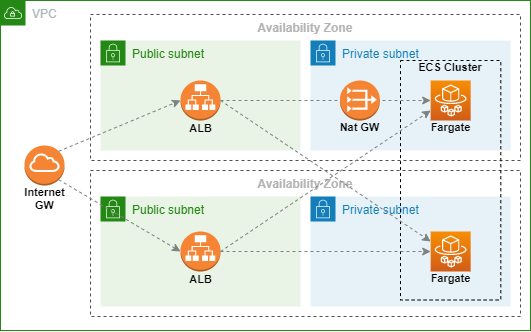

The diagram above was exported from draw.io. Its source (the exported page's mxGraphModel, read from the mxfile embedded in the PNG):
<mxGraphModel dx="1718" dy="635" grid="1" gridSize="10" guides="1" tooltips="1" connect="1" arrows="1" fold="1" page="1" pageScale="1" pageWidth="827" pageHeight="1169" math="0" shadow="0">
  <root>
    <mxCell id="0" />
    <mxCell id="1" parent="0" />
    <mxCell id="2" value="VPC" style="points=[[0,0],[0.25,0],[0.5,0],[0.75,0],[1,0],[1,0.25],[1,0.5],[1,0.75],[1,1],[0.75,1],[0.5,1],[0.25,1],[0,1],[0,0.75],[0,0.5],[0,0.25]];outlineConnect=0;gradientColor=none;html=1;whiteSpace=wrap;fontSize=12;fontStyle=0;shape=mxgraph.aws4.group;grIcon=mxgraph.aws4.group_vpc;strokeColor=#248814;verticalAlign=top;align=left;spacingLeft=30;fontColor=#AAB7B8;dashed=0;editable=1;movable=1;resizable=1;" vertex="1" parent="1">
      <mxGeometry x="149" y="300" width="530" height="330" as="geometry" />
    </mxCell>
    <mxCell id="3" value="Availability Zone" style="dashed=1;verticalAlign=top;fontStyle=1;strokeColor=#4D4D4D;fontColor=#B3B3B3;" vertex="1" parent="1">
      <mxGeometry x="239" y="314" width="430" height="146" as="geometry" />
    </mxCell>
    <mxCell id="4" value="Private subnet" style="points=[[0,0],[0.25,0],[0.5,0],[0.75,0],[1,0],[1,0.25],[1,0.5],[1,0.75],[1,1],[0.75,1],[0.5,1],[0.25,1],[0,1],[0,0.75],[0,0.5],[0,0.25]];outlineConnect=0;gradientColor=none;html=1;whiteSpace=wrap;fontSize=12;fontStyle=0;shape=mxgraph.aws4.group;grIcon=mxgraph.aws4.group_security_group;grStroke=0;strokeColor=#147EBA;fillColor=#E6F2F8;verticalAlign=top;align=left;spacingLeft=30;fontColor=#147EBA;dashed=0;" vertex="1" parent="1">
      <mxGeometry x="459" y="340" width="200" height="110" as="geometry" />
    </mxCell>
    <mxCell id="5" value="Public subnet" style="points=[[0,0],[0.25,0],[0.5,0],[0.75,0],[1,0],[1,0.25],[1,0.5],[1,0.75],[1,1],[0.75,1],[0.5,1],[0.25,1],[0,1],[0,0.75],[0,0.5],[0,0.25]];outlineConnect=0;gradientColor=none;html=1;whiteSpace=wrap;fontSize=12;fontStyle=0;shape=mxgraph.aws4.group;grIcon=mxgraph.aws4.group_security_group;grStroke=0;strokeColor=#248814;fillColor=#E9F3E6;verticalAlign=top;align=left;spacingLeft=30;fontColor=#248814;dashed=0;" vertex="1" parent="1">
      <mxGeometry x="249" y="340" width="200" height="110" as="geometry" />
    </mxCell>
    <mxCell id="6" value="" style="outlineConnect=0;dashed=0;verticalLabelPosition=bottom;verticalAlign=top;align=center;html=1;shape=mxgraph.aws3.application_load_balancer;fillColor=#F58534;gradientColor=none;" vertex="1" parent="1">
      <mxGeometry x="329" y="380" width="40" height="40" as="geometry" />
    </mxCell>
    <mxCell id="7" value="" style="outlineConnect=0;dashed=0;verticalLabelPosition=bottom;verticalAlign=top;align=center;html=1;shape=mxgraph.aws3.internet_gateway;fillColor=#F58534;gradientColor=none;fontColor=#B3B3B3;strokeColor=#4D4D4D;" vertex="1" parent="1">
      <mxGeometry x="173" y="445" width="40" height="40" as="geometry" />
    </mxCell>
    <mxCell id="8" value="&lt;font color=&quot;#000000&quot; style=&quot;font-size: 11px;&quot;&gt;ALB&lt;/font&gt;" style="text;html=1;strokeColor=none;fillColor=none;align=center;verticalAlign=middle;whiteSpace=wrap;rounded=0;fontColor=#B3B3B3;fontSize=11;fontStyle=1" vertex="1" parent="1">
      <mxGeometry x="329.6" y="421.5" width="39.4" height="13.5" as="geometry" />
    </mxCell>
    <mxCell id="9" value="Availability Zone" style="dashed=1;verticalAlign=top;fontStyle=1;strokeColor=#4D4D4D;fontColor=#B3B3B3;" vertex="1" parent="1">
      <mxGeometry x="239" y="470" width="430" height="146" as="geometry" />
    </mxCell>
    <mxCell id="10" value="Private subnet" style="points=[[0,0],[0.25,0],[0.5,0],[0.75,0],[1,0],[1,0.25],[1,0.5],[1,0.75],[1,1],[0.75,1],[0.5,1],[0.25,1],[0,1],[0,0.75],[0,0.5],[0,0.25]];outlineConnect=0;gradientColor=none;html=1;whiteSpace=wrap;fontSize=12;fontStyle=0;shape=mxgraph.aws4.group;grIcon=mxgraph.aws4.group_security_group;grStroke=0;strokeColor=#147EBA;fillColor=#E6F2F8;verticalAlign=top;align=left;spacingLeft=30;fontColor=#147EBA;dashed=0;" vertex="1" parent="1">
      <mxGeometry x="459" y="496" width="200" height="110" as="geometry" />
    </mxCell>
    <mxCell id="11" value="Public subnet" style="points=[[0,0],[0.25,0],[0.5,0],[0.75,0],[1,0],[1,0.25],[1,0.5],[1,0.75],[1,1],[0.75,1],[0.5,1],[0.25,1],[0,1],[0,0.75],[0,0.5],[0,0.25]];outlineConnect=0;gradientColor=none;html=1;whiteSpace=wrap;fontSize=12;fontStyle=0;shape=mxgraph.aws4.group;grIcon=mxgraph.aws4.group_security_group;grStroke=0;strokeColor=#248814;fillColor=#E9F3E6;verticalAlign=top;align=left;spacingLeft=30;fontColor=#248814;dashed=0;" vertex="1" parent="1">
      <mxGeometry x="249" y="496" width="200" height="110" as="geometry" />
    </mxCell>
    <mxCell id="12" value="" style="outlineConnect=0;dashed=0;verticalLabelPosition=bottom;verticalAlign=top;align=center;html=1;shape=mxgraph.aws3.application_load_balancer;fillColor=#F58534;gradientColor=none;" vertex="1" parent="1">
      <mxGeometry x="329" y="531" width="40" height="40" as="geometry" />
    </mxCell>
    <mxCell id="13" value="&lt;font color=&quot;#000000&quot; style=&quot;font-size: 11px;&quot;&gt;ALB&lt;/font&gt;" style="text;html=1;strokeColor=none;fillColor=none;align=center;verticalAlign=middle;whiteSpace=wrap;rounded=0;fontColor=#B3B3B3;fontSize=11;fontStyle=1" vertex="1" parent="1">
      <mxGeometry x="329.6" y="572.5" width="39.4" height="13.5" as="geometry" />
    </mxCell>
    <mxCell id="14" value="" style="rounded=0;whiteSpace=wrap;html=1;fontColor=#B3B3B3;dashed=1;fillColor=none;strokeWidth=1;" vertex="1" parent="1">
      <mxGeometry x="549" y="360" width="100.3" height="239.5" as="geometry" />
    </mxCell>
    <mxCell id="15" value="" style="points=[[0,0,0],[0.25,0,0],[0.5,0,0],[0.75,0,0],[1,0,0],[0,1,0],[0.25,1,0],[0.5,1,0],[0.75,1,0],[1,1,0],[0,0.25,0],[0,0.5,0],[0,0.75,0],[1,0.25,0],[1,0.5,0],[1,0.75,0]];outlineConnect=0;fontColor=#232F3E;gradientColor=#F78E04;gradientDirection=north;fillColor=#D05C17;strokeColor=#ffffff;dashed=0;verticalLabelPosition=bottom;verticalAlign=top;align=center;html=1;fontSize=12;fontStyle=0;aspect=fixed;shape=mxgraph.aws4.resourceIcon;resIcon=mxgraph.aws4.fargate;" vertex="1" parent="1">
      <mxGeometry x="579.15" y="380" width="40" height="40" as="geometry" />
    </mxCell>
    <mxCell id="16" value="&lt;font color=&quot;#000000&quot; style=&quot;font-size: 11px;&quot;&gt;Fargate&lt;/font&gt;" style="text;html=1;strokeColor=none;fillColor=none;align=center;verticalAlign=middle;whiteSpace=wrap;rounded=0;fontColor=#B3B3B3;fontSize=11;fontStyle=1" vertex="1" parent="1">
      <mxGeometry x="579.75" y="420" width="39.4" height="13.5" as="geometry" />
    </mxCell>
    <mxCell id="17" value="&lt;font color=&quot;#000000&quot; style=&quot;font-size: 11px;&quot;&gt;Fargate&lt;/font&gt;" style="text;html=1;strokeColor=none;fillColor=none;align=center;verticalAlign=middle;whiteSpace=wrap;rounded=0;fontColor=#B3B3B3;fontSize=11;fontStyle=1" vertex="1" parent="1">
      <mxGeometry x="579.75" y="571" width="39.4" height="13.5" as="geometry" />
    </mxCell>
    <mxCell id="18" value="" style="points=[[0,0,0],[0.25,0,0],[0.5,0,0],[0.75,0,0],[1,0,0],[0,1,0],[0.25,1,0],[0.5,1,0],[0.75,1,0],[1,1,0],[0,0.25,0],[0,0.5,0],[0,0.75,0],[1,0.25,0],[1,0.5,0],[1,0.75,0]];outlineConnect=0;fontColor=#232F3E;gradientColor=#F78E04;gradientDirection=north;fillColor=#D05C17;strokeColor=#ffffff;dashed=0;verticalLabelPosition=bottom;verticalAlign=top;align=center;html=1;fontSize=12;fontStyle=0;aspect=fixed;shape=mxgraph.aws4.resourceIcon;resIcon=mxgraph.aws4.fargate;" vertex="1" parent="1">
      <mxGeometry x="579.15" y="531" width="40" height="40" as="geometry" />
    </mxCell>
    <mxCell id="19" value="&lt;font color=&quot;#000000&quot; style=&quot;font-size: 11px;&quot;&gt;ECS Cluster&lt;/font&gt;" style="text;html=1;strokeColor=none;fillColor=none;align=center;verticalAlign=middle;whiteSpace=wrap;rounded=0;fontColor=#B3B3B3;fontStyle=1;fontSize=11;" vertex="1" parent="1">
      <mxGeometry x="559.4499999999999" y="360" width="80" height="13.5" as="geometry" />
    </mxCell>
    <mxCell id="20" value="&lt;font color=&quot;#000000&quot; style=&quot;font-size: 11px;&quot;&gt;Nat GW&lt;/font&gt;" style="text;html=1;strokeColor=none;fillColor=none;align=center;verticalAlign=middle;whiteSpace=wrap;rounded=0;fontColor=#B3B3B3;fontSize=11;fontStyle=1" vertex="1" parent="1">
      <mxGeometry x="479" y="420" width="59.4" height="13.5" as="geometry" />
    </mxCell>
    <mxCell id="21" value="&lt;font color=&quot;#000000&quot; style=&quot;font-size: 11px&quot;&gt;Internet GW&lt;/font&gt;" style="text;html=1;strokeColor=none;fillColor=none;align=center;verticalAlign=middle;whiteSpace=wrap;rounded=0;fontColor=#B3B3B3;fontSize=11;fontStyle=1" vertex="1" parent="1">
      <mxGeometry x="161.65000000000003" y="485" width="62.7" height="25" as="geometry" />
    </mxCell>
    <mxCell id="22" value="" style="endArrow=classic;html=1;dashed=1;fontSize=11;fontColor=#B3B3B3;strokeWidth=1;entryX=0;entryY=0.5;entryDx=0;entryDy=0;entryPerimeter=0;exitX=0.855;exitY=0.855;exitDx=0;exitDy=0;exitPerimeter=0;strokeColor=#808080;" edge="1" source="7" target="12" parent="1">
      <mxGeometry width="50" height="50" relative="1" as="geometry">
        <mxPoint x="217.19999999999982" y="460.7999999999997" as="sourcePoint" />
        <mxPoint x="339" y="410" as="targetPoint" />
      </mxGeometry>
    </mxCell>
    <mxCell id="23" value="" style="endArrow=classic;html=1;dashed=1;fontSize=11;fontColor=#B3B3B3;strokeWidth=1;entryX=0;entryY=0.5;entryDx=0;entryDy=0;entryPerimeter=0;exitX=0.855;exitY=0.145;exitDx=0;exitDy=0;exitPerimeter=0;strokeColor=#808080;" edge="1" source="7" target="6" parent="1">
      <mxGeometry width="50" height="50" relative="1" as="geometry">
        <mxPoint x="259" y="410" as="sourcePoint" />
        <mxPoint x="309" y="360" as="targetPoint" />
      </mxGeometry>
    </mxCell>
    <mxCell id="24" value="" style="endArrow=classic;html=1;dashed=1;fontSize=11;fontColor=#B3B3B3;strokeWidth=1;entryX=0;entryY=0.5;entryDx=0;entryDy=0;entryPerimeter=0;exitX=1;exitY=0.5;exitDx=0;exitDy=0;exitPerimeter=0;strokeColor=#808080;" edge="1" source="6" target="15" parent="1">
      <mxGeometry width="50" height="50" relative="1" as="geometry">
        <mxPoint x="259" y="410" as="sourcePoint" />
        <mxPoint x="309" y="360" as="targetPoint" />
      </mxGeometry>
    </mxCell>
    <mxCell id="25" value="" style="endArrow=classic;html=1;dashed=1;fontSize=11;fontColor=#B3B3B3;strokeWidth=1;entryX=0;entryY=0.5;entryDx=0;entryDy=0;entryPerimeter=0;exitX=1;exitY=0.5;exitDx=0;exitDy=0;exitPerimeter=0;strokeColor=#808080;" edge="1" source="12" target="18" parent="1">
      <mxGeometry width="50" height="50" relative="1" as="geometry">
        <mxPoint x="379" y="410" as="sourcePoint" />
        <mxPoint x="589.1500000000001" y="561" as="targetPoint" />
      </mxGeometry>
    </mxCell>
    <mxCell id="26" value="" style="outlineConnect=0;dashed=0;verticalLabelPosition=bottom;verticalAlign=top;align=center;html=1;shape=mxgraph.aws3.vpc_nat_gateway;fillColor=#F58534;gradientColor=none;" vertex="1" parent="1">
      <mxGeometry x="488.4" y="380" width="40" height="40" as="geometry" />
    </mxCell>
    <mxCell id="27" value="" style="endArrow=classic;html=1;dashed=1;fontSize=11;fontColor=#B3B3B3;strokeWidth=1;entryX=0;entryY=0.25;entryDx=0;entryDy=0;entryPerimeter=0;exitX=1;exitY=0.5;exitDx=0;exitDy=0;exitPerimeter=0;strokeColor=#808080;" edge="1" source="6" target="18" parent="1">
      <mxGeometry width="50" height="50" relative="1" as="geometry">
        <mxPoint x="379" y="410" as="sourcePoint" />
        <mxPoint x="589.1500000000001" y="410" as="targetPoint" />
      </mxGeometry>
    </mxCell>
    <mxCell id="28" value="" style="endArrow=classic;html=1;dashed=1;fontSize=11;fontColor=#B3B3B3;strokeWidth=1;entryX=0;entryY=0.75;entryDx=0;entryDy=0;entryPerimeter=0;exitX=1;exitY=0.5;exitDx=0;exitDy=0;exitPerimeter=0;strokeColor=#808080;" edge="1" source="12" target="15" parent="1">
      <mxGeometry width="50" height="50" relative="1" as="geometry">
        <mxPoint x="379" y="561" as="sourcePoint" />
        <mxPoint x="589.1500000000001" y="561" as="targetPoint" />
      </mxGeometry>
    </mxCell>
  </root>
</mxGraphModel>